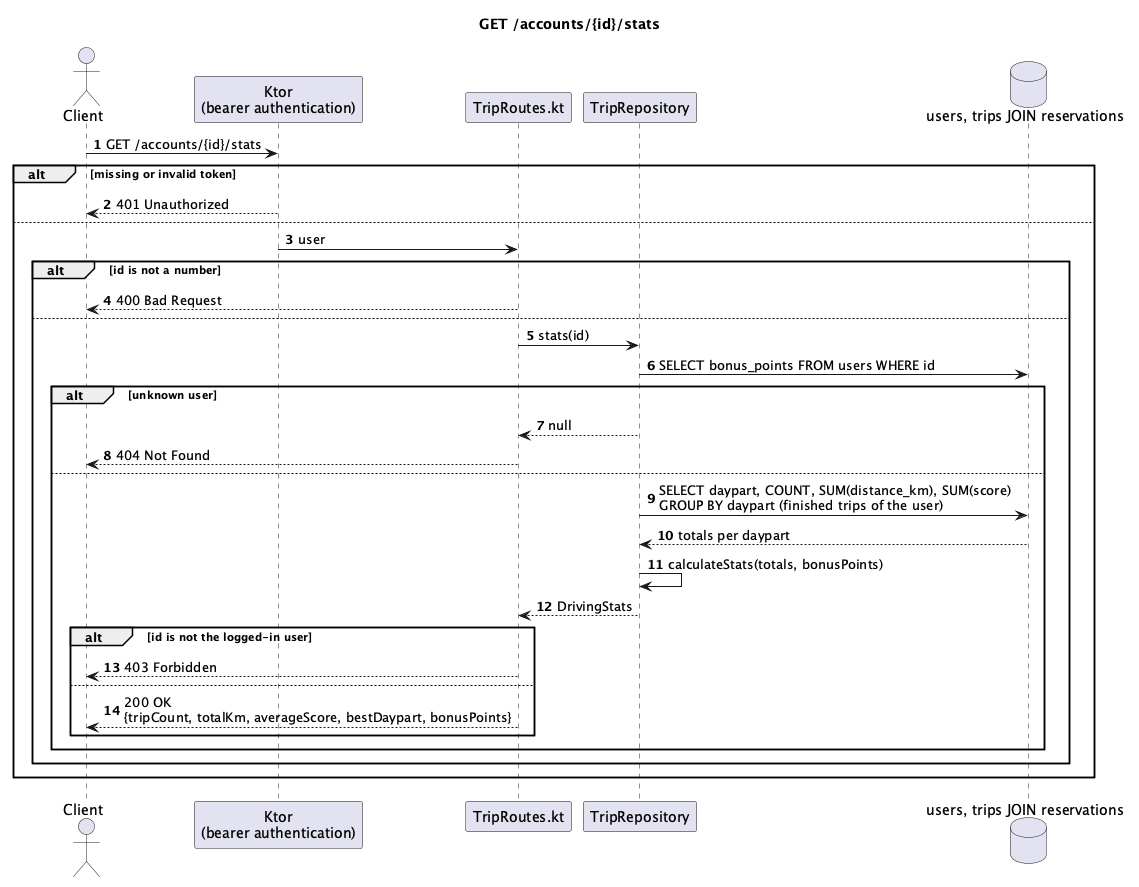

The diagram above was rendered by PlantUML. Its source (embedded in the PNG):
@startuml
title GET /accounts/{id}/stats
autonumber

actor Client
participant "Ktor\n(bearer authentication)" as Auth
participant "TripRoutes.kt" as Route
participant "TripRepository" as Repo
database "users, trips JOIN reservations" as Db

Client -> Auth : GET /accounts/{id}/stats
alt missing or invalid token
  Auth --> Client : 401 Unauthorized
else
  Auth -> Route : user
  alt id is not a number
    Route --> Client : 400 Bad Request
  else
    Route -> Repo : stats(id)
    Repo -> Db : SELECT bonus_points FROM users WHERE id
    alt unknown user
      Repo --> Route : null
      Route --> Client : 404 Not Found
    else
      Repo -> Db : SELECT daypart, COUNT, SUM(distance_km), SUM(score)\nGROUP BY daypart (finished trips of the user)
      Db --> Repo : totals per daypart
      Repo -> Repo : calculateStats(totals, bonusPoints)
      Repo --> Route : DrivingStats
      alt id is not the logged-in user
        Route --> Client : 403 Forbidden
      else
        Route --> Client : 200 OK\n{tripCount, totalKm, averageScore, bestDaypart, bonusPoints}
      end
    end
  end
end

@enduml